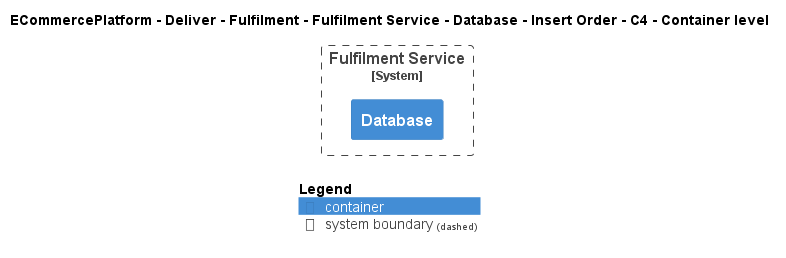

The diagram above was rendered by PlantUML. Its source (embedded in the PNG):
@startuml
!include ..\..\..\..\..\..\..\..\..\.c4s\C4_Container.puml

AddElementTag("c4interflow:lifecycle:new", $bgColor=green, $fontColor=#ffffff, $borderColor=green, $shadowing="False")
AddElementTag("c4interflow:lifecycle:changed", $bgColor=orange, $fontColor=#ffffff, $borderColor=orange, $shadowing="False")
AddElementTag("c4interflow:lifecycle:removed", $bgColor=red, $fontColor=#ffffff, $borderColor=red, $shadowing="False")

AddRelTag("c4interflow:lifecycle:new", $textColor=green, $lineColor=green)
AddRelTag("c4interflow:lifecycle:changed", $textColor=orange, $lineColor=orange)
AddRelTag("c4interflow:lifecycle:removed", $textColor=red, $lineColor=red)

SHOW_PERSON_PORTRAIT()
LAYOUT_TOP_DOWN()

skinparam linetype polyline

title ECommercePlatform - Deliver - Fulfilment - Fulfilment Service - Database - Insert Order - C4 - Container level


System_Boundary(ECommercePlatform.Deliver.Fulfilment.SoftwareSystems.FulfilmentService, "Fulfilment Service") {
    Container(ECommercePlatform.Deliver.Fulfilment.SoftwareSystems.FulfilmentService.Containers.Database, "Database", "", "")
}



SHOW_LEGEND()
@enduml